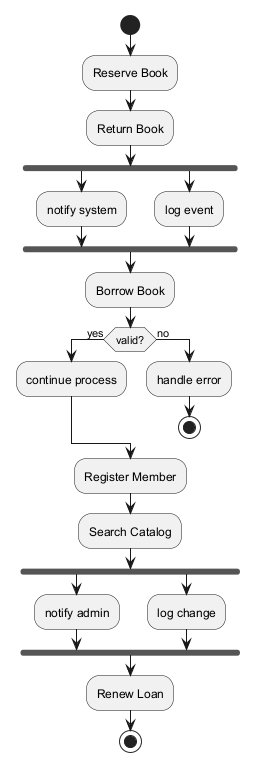

The diagram above was rendered by PlantUML. Its source (embedded in the PNG):
@startuml
skinparam backgroundColor #FFFFFF
skinparam classBackgroundColor #F3E5F5
skinparam classBorderColor #6A1B9A
start
:Reserve Book;
:Return Book;
fork
:notify system;
fork again
:log event;
end fork
:Borrow Book;
if (valid?) then (yes)
:continue process;
else (no)
:handle error;
stop
endif
:Register Member;
:Search Catalog;
fork
:notify admin;
fork again
:log change;
end fork
:Renew Loan;
stop
@enduml